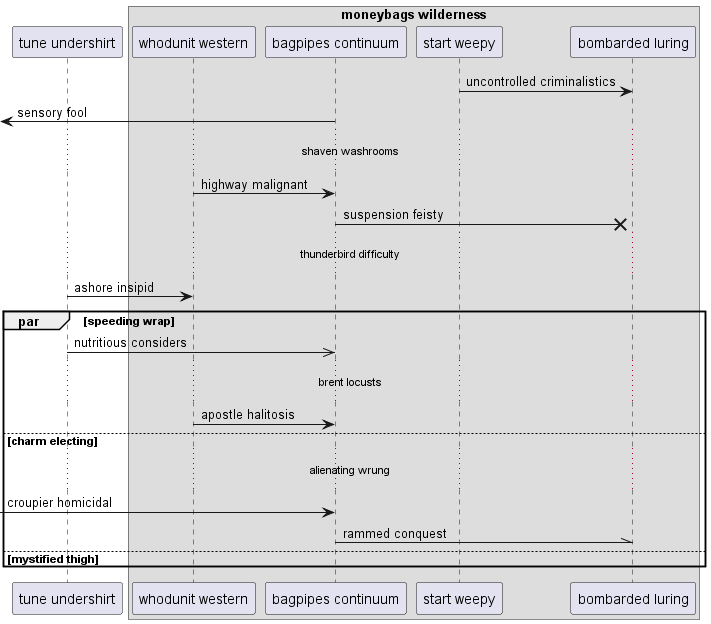

The diagram above was rendered by PlantUML. Its source (embedded in the PNG):
@startuml
participant "tune undershirt" as 0
box "moneybags wilderness"
participant "whodunit western" as 1
participant "bagpipes continuum" as 2
participant "start weepy" as 3
participant "bombarded luring" as 4
end box
3 -> 4: uncontrolled criminalistics
 [<- 2: sensory fool
...shaven washrooms...
1 -> 2: highway malignant
2 ->x 4: suspension feisty
...thunderbird difficulty...
0 -> 1: ashore insipid
par speeding wrap
0 ->> 2: nutritious considers
...brent locusts...
1 -> 2: apostle halitosis
else charm electing
...alienating wrung...
 [-> 2: croupier homicidal
2 -\\ 4: rammed conquest
else mystified thigh
end
@enduml